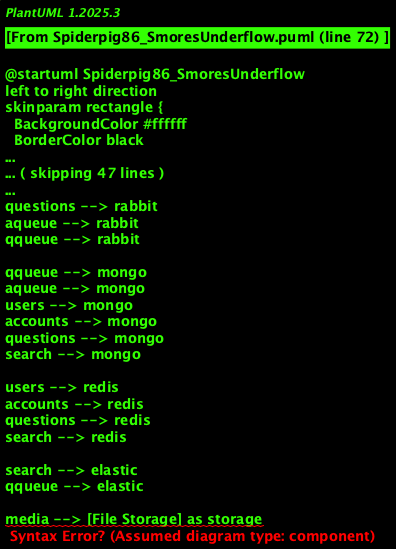

The diagram above was rendered by PlantUML. Its source (embedded in the PNG):
@startuml Spiderpig86_SmoresUnderflow
left to right direction
skinparam rectangle {
  BackgroundColor #ffffff
  BorderColor black
  Style roundrect
}
skinparam defaultTextAlignment center

actor "User" as user

rectangle "Frontend" as frontend {
  [React App] as react
  [Redux] as redux
  react --> redux
}

rectangle "Nginx" as nginx {
  [Load Balancer] as lb
  [Reverse Proxy] as rp
  lb --> rp
}

rectangle "Microservices" {
  rectangle "su-users" as users #lightblue
  rectangle "su-accounts" as accounts #lightblue
  rectangle "su-questions" as questions #lightblue
  rectangle "su-search" as search #lightblue
  rectangle "su-media" as media #lightblue
  rectangle "qu-questions" as qqueue #lightgreen
  rectangle "qu-answers" as aqueue #lightgreen
}

rectangle "Message Queue" {
  [RabbitMQ] as rabbit
}

rectangle "Databases" {
  [MongoDB] as mongo
  [Redis] as redis
  [ElasticSearch] as elastic
}

user --> frontend
frontend --> nginx

nginx --> users
nginx --> accounts
nginx --> questions
nginx --> search
nginx --> media

questions --> rabbit
aqueue --> rabbit
qqueue --> rabbit

qqueue --> mongo
aqueue --> mongo
users --> mongo
accounts --> mongo
questions --> mongo
search --> mongo

users --> redis
accounts --> redis
questions --> redis
search --> redis

search --> elastic
qqueue --> elastic

media --> [File Storage] as storage

note right of rabbit
  Asynchronous communication
  for question/answer processing
end note

note right of redis
  Caching layer for
  frequently accessed data
end note

note right of elastic
  Search indexing
  and querying
end note
@enduml